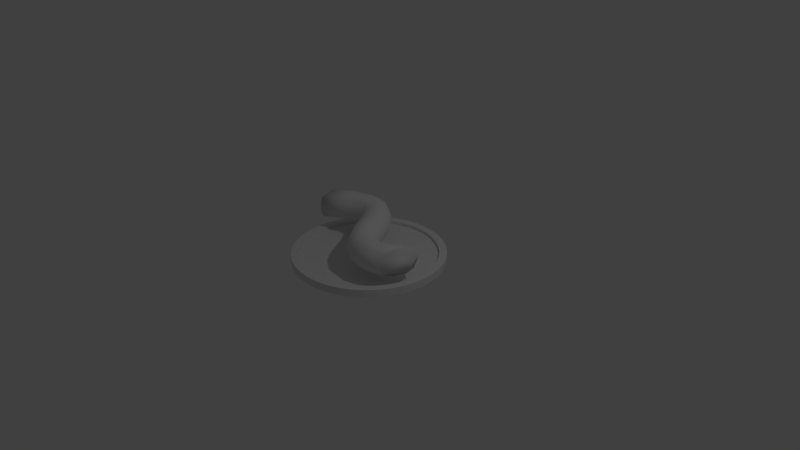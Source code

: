 # Source: easy5.blend  (saved by Blender 2.79.0; exported with 4.5.12 LTS)
import bpy
from mathutils import Matrix  # noqa: F401  (used for matrix-valued properties, if any)

bpy.ops.wm.read_factory_settings(use_empty=True)
scene = bpy.context.scene
scene.name = 'Scene'

# ---- collections
col_collection_1 = bpy.data.collections.new('Collection 1'); scene.collection.children.link(col_collection_1)

# ---- world
world_world = bpy.data.worlds.new('World'); scene.world = world_world
world_world.color = (0.05088, 0.05088, 0.05088)
world_world.use_sun_shadow = False
world_world.sun_shadow_jitter_overblur = 0.0
world_world.cycles.sampling_method = 'MANUAL'

# ---- cameras
cam_camera = bpy.data.cameras.new('Camera')
cam_camera.clip_end = 100.0
cam_camera.lens = 35.0
cam_camera.sensor_width = 32.0
cam_camera.sensor_height = 18.0
cam_camera.ortho_scale = 7.314
cam_camera.dof.focus_distance = 0.0
cam_camera.dof.aperture_fstop = 128.0

# ---- lights
light_lamp = bpy.data.lights.new('Lamp', 'POINT')
light_lamp.transmission_factor = 0.0
light_lamp.cutoff_distance = 30.0
light_lamp.energy = 100.0
light_lamp.shadow_buffer_clip_start = 1.001
light_lamp.shadow_soft_size = 0.1
light_lamp.shadow_maximum_resolution = 0.006
light_lamp.use_absolute_resolution = True

# ---- meshes
me_cubeziercurve = bpy.data.meshes.new('CUBezierCurve')
me_cubeziercurve.from_pydata([(-0.9043, -0.0804, 0.0508), (-0.7724, 0.4059, 0.1913), (-0.7105, 0.2787, 0.2499), (-0.6493, 0.1513, 0.1913), (-0.6247, 0.09809, 0.04993), (-0.651, 0.1504, -0.09149), (-0.713, 0.2775, -0.1501), (-0.7742, 0.405, -0.09149), (-0.493, 0.5012, 0.188), (-0.4728, 0.3615, 0.2471), (-0.4546, 0.221, 0.1891), (-0.449, 0.1621, 0.04794), (-0.4594, 0.2192, -0.09369), (-0.4797, 0.3589, -0.1528), (-0.4979, 0.4994, -0.0948), (-0.5034, 0.5583, 0.04637), (-0.2537, 0.4845, 0.1822), (-0.2953, 0.3502, 0.2429), (-0.3407, 0.2154, 0.1864), (-0.3634, 0.159, 0.04595), (-0.3501, 0.214, -0.09626), (-0.3086, 0.3483, -0.1569), (-0.2631, 0.4831, -0.1005), (-0.2404, 0.5395, 0.03999), (-0.07159, 0.372, 0.1748), (-0.1644, 0.2676, 0.2375), (-0.2626, 0.1636, 0.1832), (-0.3088, 0.1208, 0.04361), (-0.2758, 0.1644, -0.09938), (-0.1831, 0.2688, -0.1621), (-0.0848, 0.3728, -0.1077), (-0.03863, 0.4156, 0.03184), (0.04987, 0.2148, 0.1675), (-0.06599, 0.1379, 0.2315), (-0.188, 0.06223, 0.1785), (-0.2447, 0.03204, 0.03956), (-0.2029, 0.06506, -0.1039), (-0.08705, 0.1419, -0.1679), (0.03498, 0.2177, -0.115), (0.09169, 0.2478, 0.02398), (0.1373, 0.05168, 0.1607), (0.01558, -0.01516, 0.2252), (-0.1125, -0.08053, 0.1726), (-0.1719, -0.1061, 0.03386), (-0.1278, -0.07698, -0.1098), (-0.006074, -0.01015, -0.1742), (0.122, 0.05522, -0.1217), (0.1814, 0.08083, 0.01706), (0.213, -0.09404, 0.1548), (0.09576, -0.1688, 0.2189), (-0.02765, -0.2423, 0.166), (-0.08496, -0.2715, 0.02708), (-0.0426, -0.2394, -0.1165), (0.07462, -0.1646, -0.1806), (0.198, -0.09112, -0.1277), (0.2553, -0.06188, 0.01123), (0.2863, -0.1996, 0.1501), (0.1894, -0.3, 0.213), (0.08683, -0.3999, 0.1589), (0.03881, -0.4409, 0.01942), (0.07342, -0.399, -0.1237), (0.1704, -0.2986, -0.1866), (0.2729, -0.1987, -0.1325), (0.321, -0.1577, 0.006991), (0.3601, -0.2551, 0.1469), (0.3108, -0.3866, 0.2078), (0.2576, -0.5187, 0.1517), (0.2315, -0.5739, 0.01139), (0.2478, -0.52, -0.131), (0.297, -0.3885, -0.1919), (0.3503, -0.2565, -0.1358), (0.3764, -0.2012, 0.004526), (0.4629, -0.2667, 0.1443), (0.476, -0.4071, 0.2037), (0.487, -0.5485, 0.146), (0.4894, -0.6079, 0.004929), (0.4819, -0.5505, -0.1368), (0.4688, -0.4101, -0.1962), (0.4578, -0.2687, -0.1384), (0.4554, -0.2093, 0.002616), (0.6439, -0.2097, 0.1422), (0.7016, -0.3387, 0.201), (0.6992, -0.3404, -0.199), (0.6421, -0.2109, -0.1406), (0.6192, -0.1567, 0.000713), (0.7479, -0.4493, -0.1494), (0.734, -0.4755, 0.1429), (0.7172, -0.5069, 0.08156), (0.7172, -0.5069, -0.07901), (0.7335, -0.4763, -0.1399), (0.6801, -0.552, 0.002554), (0.8688, -0.006887, -0.002802), (0.8687, -0.005644, -8.351e-05), (0.8688, -0.006887, 0.002662), (0.827, -0.2635, -0.1994), (0.8515, -0.1825, -0.176), (0.8515, -0.1825, 0.1769), (0.8271, -0.2632, 0.2006), (0.8003, -0.3513, -0.1736), (0.8003, -0.3513, 0.1751), (0.7493, -0.4469, 0.1522), (0.8618, -0.07791, 0.1415), (0.8618, -0.07815, -0.1413), (-0.9292, -0.02707, 0.1922), (-0.9269, -0.04993, 0.1426), (-0.9292, -0.02686, -0.09062), (-0.9312, -0.006886, -0.09807), (-0.9269, -0.04993, -0.04063), (-0.9312, -0.006886, 0.1997), (-0.9139, 0.1687, 0.2438), (-0.9159, 0.1484, 0.2506), (-0.9158, 0.1487, -0.1494), (-0.9139, 0.1687, -0.1429), (-0.8536, 0.3545, 0.1916), (-0.8627, 0.3375, 0.1956), (-0.8627, 0.3375, -0.09524), (-0.8534, 0.3549, -0.09123), (-0.798, 0.4585, 0.04992), (-0.7985, 0.4575, 0.05163), (-0.7985, 0.4575, 0.04817)], [], [(0, 4, 3, 103, 104), (1, 8, 15, 117, 118), (2, 9, 8, 1), (3, 10, 9, 2), (4, 11, 10, 3), (5, 12, 11, 4), (6, 13, 12, 5), (7, 14, 13, 6), (8, 16, 23, 15), (9, 17, 16, 8), (10, 18, 17, 9), (11, 19, 18, 10), (12, 20, 19, 11), (13, 21, 20, 12), (14, 22, 21, 13), (15, 23, 22, 14), (16, 24, 31, 23), (17, 25, 24, 16), (18, 26, 25, 17), (19, 27, 26, 18), (20, 28, 27, 19), (21, 29, 28, 20), (22, 30, 29, 21), (23, 31, 30, 22), (24, 32, 39, 31), (25, 33, 32, 24), (26, 34, 33, 25), (27, 35, 34, 26), (28, 36, 35, 27), (29, 37, 36, 28), (30, 38, 37, 29), (31, 39, 38, 30), (32, 40, 47, 39), (33, 41, 40, 32), (34, 42, 41, 33), (35, 43, 42, 34), (36, 44, 43, 35), (37, 45, 44, 36), (38, 46, 45, 37), (39, 47, 46, 38), (40, 48, 55, 47), (41, 49, 48, 40), (42, 50, 49, 41), (43, 51, 50, 42), (44, 52, 51, 43), (45, 53, 52, 44), (46, 54, 53, 45), (47, 55, 54, 46), (48, 56, 63, 55), (49, 57, 56, 48), (50, 58, 57, 49), (51, 59, 58, 50), (52, 60, 59, 51), (53, 61, 60, 52), (54, 62, 61, 53), (55, 63, 62, 54), (56, 64, 71, 63), (57, 65, 64, 56), (58, 66, 65, 57), (59, 67, 66, 58), (60, 68, 67, 59), (61, 69, 68, 60), (62, 70, 69, 61), (63, 71, 70, 62), (64, 72, 79, 71), (65, 73, 72, 64), (66, 74, 73, 65), (67, 75, 74, 66), (68, 76, 75, 67), (69, 77, 76, 68), (70, 78, 77, 69), (71, 79, 78, 70), (72, 80, 84, 79), (73, 81, 80, 72), (74, 86, 100, 81, 73), (75, 90, 87, 86, 74), (76, 89, 88, 90, 75), (77, 82, 85, 89, 76), (78, 83, 82, 77), (79, 84, 83, 78), (80, 101, 93, 92, 84), (81, 97, 96, 101, 80), (82, 94, 98, 85), (83, 102, 95, 94, 82), (84, 92, 91, 102, 83), (118, 113, 1), (100, 99, 97, 81), (113, 114, 109, 110, 2, 1), (107, 105, 5, 4, 0), (119, 117, 15, 14, 7), (116, 119, 7), (111, 112, 115, 116, 7, 6), (105, 106, 111, 6, 5), (110, 108, 103, 3, 2), (0, 104, 103, 108, 110, 109, 114, 113, 118, 117, 119, 116, 115, 112, 111, 106, 105, 107), (85, 98, 94, 95, 102, 91, 92, 93, 101, 96, 97, 99, 100, 86, 87, 90, 88, 89)])
me_cubeziercurve.polygons.foreach_set('use_smooth', [True] * 96)
me_cubeziercurve.use_remesh_preserve_volume = False
me_cubeziercurve.use_remesh_preserve_attributes = False
me_cubeziercurve.use_mirror_vertex_groups = False
me_cubeziercurve.update()
me_cylinder_001 = bpy.data.meshes.new('Cylinder.001')
me_cylinder_001.from_pydata([(0.5205, -0.601, 0.07302), (0.7113, -0.5451, 0.02552), (0.9, 6.799e-08, -0.0816), (0.8999, 0.001242, -0.02723), (0.9, 6.799e-08, 0.02768), (0.0, 0.9, -0.2), (0.0, 0.9, 0.2), (0.6364, 0.6364, -0.2), (0.6364, 0.6364, 0.2), (0.9, 6.795e-08, -0.2), (0.9, 6.795e-08, 0.2), (0.6364, -0.6364, -0.2), (0.6364, -0.6364, 0.2), (-2.933e-07, -0.9, -0.2), (-2.933e-07, -0.9, 0.2), (-0.6364, -0.6364, -0.2), (-0.6364, -0.6364, 0.2), (-0.9, 8.69e-07, -0.2), (-0.9, 8.69e-07, 0.2), (-0.6364, 0.6364, -0.2), (-0.6364, 0.6364, 0.2), (0.0, 1.0, -1.0), (0.0, 1.0, 1.0), (0.1564, 0.9877, -1.0), (0.1564, 0.9877, 1.0), (0.309, 0.9511, -1.0), (0.309, 0.9511, 1.0), (0.454, 0.891, -1.0), (0.454, 0.891, 1.0), (0.5878, 0.809, -1.0), (0.5878, 0.809, 1.0), (0.7071, 0.7071, -1.0), (0.7071, 0.7071, 1.0), (0.809, 0.5878, -1.0), (0.809, 0.5878, 1.0), (0.891, 0.454, -1.0), (0.891, 0.454, 1.0), (0.9511, 0.309, -1.0), (0.9511, 0.309, 1.0), (0.9877, 0.1564, -1.0), (0.9877, 0.1564, 1.0), (1.0, -1.629e-07, -1.0), (1.0, -1.629e-07, 1.0), (0.9877, -0.1564, -1.0), (0.9877, -0.1564, 1.0), (0.9511, -0.309, -1.0), (0.9511, -0.309, 1.0), (0.891, -0.454, -1.0), (0.891, -0.454, 1.0), (0.809, -0.5878, -1.0), (0.809, -0.5878, 1.0), (0.7071, -0.7071, -1.0), (0.7071, -0.7071, 1.0), (0.5878, -0.809, -1.0), (0.5878, -0.809, 1.0), (0.454, -0.891, -1.0), (0.454, -0.891, 1.0), (0.309, -0.9511, -1.0), (0.309, -0.9511, 1.0), (0.1564, -0.9877, -1.0), (0.1564, -0.9877, 1.0), (-8.027e-07, -1.0, -1.0), (-8.027e-07, -1.0, 1.0), (-0.1564, -0.9877, -1.0), (-0.1564, -0.9877, 1.0), (-0.309, -0.9511, -1.0), (-0.309, -0.9511, 1.0), (-0.454, -0.891, -1.0), (-0.454, -0.891, 1.0), (-0.5878, -0.809, -1.0), (-0.5878, -0.809, 1.0), (-0.7071, -0.7071, -1.0), (-0.7071, -0.7071, 1.0), (-0.809, -0.5878, -1.0), (-0.809, -0.5878, 1.0), (-0.891, -0.454, -1.0), (-0.891, -0.454, 1.0), (-0.9511, -0.309, -1.0), (-0.9511, -0.309, 1.0), (-0.9877, -0.1564, -1.0), (-0.9877, -0.1564, 1.0), (-1.0, 1.442e-06, -1.0), (-1.0, 1.442e-06, 1.0), (-0.9877, 0.1564, -1.0), (-0.9877, 0.1564, 1.0), (-0.9511, 0.309, -1.0), (-0.9511, 0.309, 1.0), (-0.891, 0.454, -1.0), (-0.891, 0.454, 1.0), (-0.809, 0.5878, -1.0), (-0.809, 0.5878, 1.0), (-0.7071, 0.7071, -1.0), (-0.7071, 0.7071, 1.0), (-0.5878, 0.809, -1.0), (-0.5878, 0.809, 1.0), (-0.454, 0.891, -1.0), (-0.454, 0.891, 1.0), (-0.309, 0.9511, -1.0), (-0.309, 0.9511, 1.0), (-0.1564, 0.9877, -1.0), (-0.1564, 0.9877, 1.0), (0.0, 0.9, 1.0), (0.0, 0.9, -1.0), (0.7281, -0.529, 1.0), (0.7281, -0.529, -1.0), (0.8019, -0.4086, 1.0), (0.8019, -0.4086, -1.0), (0.856, -0.2781, 1.0), (0.856, -0.2781, -1.0), (0.6364, 0.6364, 1.0), (0.6364, 0.6364, -1.0), (0.8889, -0.1408, 1.0), (0.8889, -0.1408, -1.0), (-7.224e-07, -0.9, 1.0), (-7.224e-07, -0.9, -1.0), (0.2781, 0.856, 1.0), (0.2781, 0.856, -1.0), (0.9, -1.466e-07, 1.0), (0.9, -1.466e-07, -1.0), (-0.2781, -0.856, 1.0), (-0.2781, -0.856, -1.0), (-0.1408, -0.8889, 1.0), (-0.1408, -0.8889, -1.0), (0.1408, -0.8889, 1.0), (0.1408, -0.8889, -1.0), (0.529, -0.7281, 1.0), (0.529, -0.7281, -1.0), (-0.4086, -0.8019, 1.0), (-0.4086, -0.8019, -1.0), (0.7281, 0.529, 1.0), (0.7281, 0.529, -1.0), (0.1408, 0.8889, 1.0), (0.1408, 0.8889, -1.0), (0.8019, 0.4086, 1.0), (0.8019, 0.4086, -1.0), (0.8889, 0.1408, 1.0), (0.8889, 0.1408, -1.0), (0.4086, -0.8019, 1.0), (0.4086, -0.8019, -1.0), (0.6364, -0.6364, 1.0), (0.6364, -0.6364, -1.0), (0.2781, -0.856, 1.0), (0.2781, -0.856, -1.0), (0.529, 0.7281, 1.0), (0.529, 0.7281, -1.0), (0.4086, 0.8019, 1.0), (0.4086, 0.8019, -1.0), (-0.6364, 0.6364, 1.0), (-0.6364, 0.6364, -1.0), (-0.7281, 0.529, 1.0), (-0.7281, 0.529, -1.0), (-0.4086, 0.8019, 1.0), (-0.4086, 0.8019, -1.0), (-0.2781, 0.856, 1.0), (-0.2781, 0.856, -1.0), (-0.856, -0.2781, 1.0), (-0.856, -0.2781, -1.0), (-0.8889, -0.1408, 1.0), (-0.8889, -0.1408, -1.0), (-0.8889, 0.1408, 1.0), (-0.8889, 0.1408, -1.0), (-0.856, 0.2781, 1.0), (-0.856, 0.2781, -1.0), (-0.8019, -0.4086, 1.0), (-0.8019, -0.4086, -1.0), (-0.1408, 0.8889, 1.0), (-0.1408, 0.8889, -1.0), (-0.529, -0.7281, 1.0), (-0.529, -0.7281, -1.0), (-0.9, 1.298e-06, 1.0), (-0.9, 1.298e-06, -1.0), (0.856, 0.2781, 1.0), (0.856, 0.2781, -1.0), (-0.6364, -0.6364, 1.0), (-0.6364, -0.6364, -1.0), (-0.529, 0.7281, 1.0), (-0.529, 0.7281, -1.0), (-0.7281, -0.529, 1.0), (-0.7281, -0.529, -1.0), (-0.8019, 0.4086, 1.0), (-0.8019, 0.4086, -1.0), (0.8842, 0.1605, 0.2), (0.8724, 0.2094, 0.2), (0.8397, 0.3173, 0.2), (0.8842, 0.1605, -0.2), (0.8842, -0.1605, -0.2), (0.8842, -0.1605, 0.2), (0.8397, -0.3173, 0.2), (0.8724, -0.2094, 0.2), (0.8724, -0.2094, 0.0007783), (0.8724, -0.2094, -0.2), (0.8397, -0.3173, -0.2), (0.8181, -0.3694, -0.2), (0.765, -0.4688, -0.2), (0.8181, -0.3694, -0.1358), (0.765, -0.4688, -0.0007598), (0.8181, -0.3694, 0.2), (0.765, -0.4688, 0.2), (0.7387, -0.5118, 0.2), (0.5118, -0.7387, -0.2), (0.7387, -0.5118, -0.2), (0.4688, -0.765, 0.2), (0.5118, -0.7387, 0.2), (0.3694, -0.8181, 0.2), (0.4688, -0.765, -0.1199), (0.4688, -0.765, -0.2), (0.3694, -0.8181, -0.2), (0.2094, -0.8724, -0.2), (0.3173, -0.8397, -0.2), (0.1605, -0.8842, 0.2), (0.2094, -0.8724, 0.2), (0.3173, -0.8397, 0.2), (0.2094, -0.8724, -0.0007693), (0.3173, -0.8397, -0.1358), (-0.1605, -0.8842, -0.2), (0.1605, -0.8842, -0.2), (-0.2094, -0.8724, 0.2), (-0.1605, -0.8842, 0.2), (-0.3173, -0.8397, 0.2), (-0.1605, -0.8842, 0.1656), (-0.2094, -0.8724, -0.2), (-0.3694, -0.8181, -0.2), (-0.3173, -0.8397, -0.2), (-0.4688, -0.765, -0.2), (-0.2094, -0.8724, 0.0007821), (-0.3694, -0.8181, 0.2), (-0.5118, -0.7387, 0.2), (-0.4688, -0.765, 0.2), (-0.4688, -0.765, -0.0007501), (-0.5118, -0.7387, -0.2), (-0.7387, -0.5118, -0.2), (-0.8397, -0.3173, -0.2), (-0.8181, -0.3694, -0.2), (-0.765, -0.4688, -0.2), (-0.8724, -0.2094, -0.2), (-0.765, -0.4688, 0.2), (-0.8181, -0.3694, 0.2), (-0.7387, -0.5118, 0.2), (-0.8842, -0.1605, -0.2), (-0.8842, 0.1605, -0.2), (-0.8842, 0.1605, 0.1656), (-0.8842, 0.1605, 0.2), (-0.8842, -0.1605, 0.2), (-0.8397, -0.3173, 0.2), (-0.8724, -0.2094, 0.2), (0.8724, 0.2094, -0.0007839), (0.8397, 0.3173, -0.2), (0.8724, 0.2094, -0.2), (0.765, 0.4688, -0.2), (0.8181, 0.3694, -0.2), (0.765, 0.4688, 0.2), (0.8181, 0.3694, 0.2), (-0.8181, 0.3694, -0.2), (-0.765, 0.4688, -0.0007534), (-0.765, 0.4688, -0.2), (-0.8397, 0.3173, -0.2), (-0.8724, 0.2094, -0.2), (-0.8397, 0.3173, 0.2), (-0.8724, 0.2094, 0.2), (-0.8724, 0.2094, 0.0007783), (0.7387, 0.5118, 0.2), (0.7387, 0.5118, -0.2), (-0.7387, 0.5118, 0.2), (-0.7387, 0.5118, -0.2), (-0.8181, 0.3694, 0.2), (-0.765, 0.4688, 0.2), (0.5118, 0.7387, -0.2), (0.5118, 0.7387, 0.2), (-0.5118, 0.7387, -0.2), (-0.5118, 0.7387, 0.2), (-0.4688, 0.765, 0.2), (-0.3694, 0.8181, 0.2), (0.4688, 0.765, 0.2), (0.3694, 0.8181, 0.2), (0.4688, 0.765, -0.2), (0.3694, 0.8181, -0.2), (0.2094, 0.8724, -0.2), (0.3173, 0.8397, -0.2), (0.2094, 0.8724, 0.2), (0.3173, 0.8397, 0.2), (0.3173, 0.8397, 0.1358), (-0.4688, 0.765, -0.1199), (-0.4688, 0.765, -0.2), (-0.3694, 0.8181, -0.2), (-0.2094, 0.8724, 0.2), (-0.3173, 0.8397, 0.2), (-0.2094, 0.8724, -0.2), (-0.2094, 0.8724, -0.0007647), (-0.3173, 0.8397, -0.2), (0.1605, 0.8842, 0.2), (-0.1605, 0.8842, -0.2), (0.1605, 0.8842, -0.2), (-0.1605, 0.8842, 0.2), (0.6364, 0.6364, -0.2), (0.9, 6.795e-08, -0.2), (0.6364, -0.6364, -0.2), (-0.6364, -0.6364, -0.2), (-2.933e-07, -0.9, -0.2), (-0.9, 8.69e-07, -0.2), (-0.6364, 0.6364, -0.2), (0.0, 0.9, 0.2), (0.5198, -0.5955, -0.2), (0.4051, -0.1995, -0.2), (0.4868, -0.2072, -0.2), (0.6519, -0.1535, -0.2), (0.7142, -0.5415, -0.1044), (0.7164, -0.5389, -0.2), (0.8997, -0.002862, -0.1929), (0.8997, -0.003045, -0.2), (0.2859, -0.05386, 0.2), (0.2865, -0.055, 0.2), (0.3511, -0.152, 0.2), (0.4068, -0.1969, 0.2), (0.487, -0.2059, 0.2), (0.5204, -0.5983, 0.2), (0.267, -0.5676, 0.2), (0.6522, -0.1538, 0.2), (0.7154, -0.5402, 0.2), (0.8996, -0.004407, 0.2), (-0.8829, -0.06034, 0.2), (-0.8879, -0.05368, -0.2), (-0.6007, 0.1193, 0.2), (-0.6044, 0.1267, -0.2), (-0.7609, 0.4505, 0.2), (-0.7574, 0.443, -0.2), (-0.4709, 0.5506, 0.2), (-0.4701, 0.5422, -0.2), (-0.7819, 0.4373, 0.2), (-0.7897, 0.4225, -0.2), (-0.4206, 0.1837, 0.2), (-0.422, 0.1918, -0.2), (-0.2139, 0.5349, 0.2), (-0.2171, 0.5269, -0.2), (-0.329, 0.1793, 0.2), (-0.3272, 0.187, -0.2), (-0.2702, 0.1376, 0.2), (-0.2656, 0.1437, -0.2), (-0.01427, 0.4162, 0.2), (-0.02089, 0.41, -0.2), (-0.2053, 0.04544, 0.2), (-0.1995, 0.05004, -0.2), (-0.1338, -0.09466, 0.2), (-0.1276, -0.09061, -0.2), (0.1177, 0.252, 0.2), (0.1095, 0.2476, -0.2), (-0.04914, -0.2611, 0.2), (-0.04323, -0.2566, -0.2), (0.21, 0.08665, 0.2), (0.2015, 0.08296, -0.2), (0.07194, -0.4317, 0.2), (0.07677, -0.4258, -0.2), (0.2783, -0.05919, -0.2), (0.2626, -0.567, 0.2), (0.2649, -0.5594, -0.2), (0.3467, -0.1554, -0.2), (0.7142, -0.5415, -0.1044), (0.9, 6.799e-08, 0.02768)], [(2, 307), (307, 308), (4, 318)], [(0, 314, 317, 1), (5, 6, 289, 291), (7, 8, 260, 261), (9, 356, 10, 318, 186, 185, 308), (11, 12, 202, 199), (13, 14, 217, 219, 214), (15, 16, 237, 230), (17, 18, 241, 240, 239), (19, 20, 269, 268), (5, 291, 276, 277, 275, 274, 266, 7, 261, 248, 249, 246, 247, 184, 9, 308, 304, 303, 302, 354, 351, 348, 344, 338, 332, 326, 324, 328, 254, 263, 19, 268, 282, 283, 288, 286, 290), (21, 22, 24, 23), (23, 24, 26, 25), (25, 26, 28, 27), (27, 28, 30, 29), (29, 30, 32, 31), (31, 32, 34, 33), (33, 34, 36, 35), (35, 36, 38, 37), (37, 38, 40, 39), (39, 40, 42, 41), (41, 42, 44, 43), (43, 44, 46, 45), (45, 46, 48, 47), (47, 48, 50, 49), (49, 50, 52, 51), (51, 52, 54, 53), (53, 54, 56, 55), (55, 56, 58, 57), (57, 58, 60, 59), (59, 60, 62, 61), (61, 62, 64, 63), (63, 64, 66, 65), (65, 66, 68, 67), (67, 68, 70, 69), (69, 70, 72, 71), (71, 72, 74, 73), (73, 74, 76, 75), (75, 76, 78, 77), (77, 78, 80, 79), (79, 80, 82, 81), (81, 82, 84, 83), (83, 84, 86, 85), (85, 86, 88, 87), (87, 88, 90, 89), (89, 90, 92, 91), (91, 92, 94, 93), (93, 94, 96, 95), (95, 96, 98, 97), (24, 22, 100, 98, 96, 94, 92, 90, 88, 86, 84, 82, 169, 159, 161, 179, 149, 147, 175, 151, 153, 165, 101, 131, 115, 145, 143, 109, 129, 133, 171, 135, 117, 42, 40, 38, 36, 34, 32, 30, 28, 26), (97, 98, 100, 99), (99, 100, 22, 21), (21, 23, 25, 27, 29, 31, 33, 35, 37, 39, 41, 118, 136, 172, 134, 130, 110, 144, 146, 116, 132, 102, 166, 154, 152, 176, 148, 150, 180, 162, 160, 170, 81, 83, 85, 87, 89, 91, 93, 95, 97, 99), (136, 135, 181, 184, 247, 245, 172), (148, 299, 20, 147, 149, 150), (81, 170, 158, 156, 164, 178, 174, 168, 128, 120, 122, 114, 124, 142, 138, 126, 140, 104, 106, 108, 112, 118, 41, 43, 45, 47, 49, 51, 53, 55, 57, 59, 61, 63, 65, 67, 69, 71, 73, 75, 77, 79), (150, 149, 262, 263, 254, 253, 180), (108, 107, 189, 190, 185, 112), (112, 111, 117, 10, 4, 2, 294, 118), (174, 296, 16, 173, 167, 168), (134, 133, 250, 248, 261, 130), (172, 171, 183, 246, 249, 251, 133, 134), (110, 293, 8, 109, 143, 144), (180, 179, 264, 252, 255, 162), (138, 137, 125, 126, 199, 202, 201, 204), (164, 163, 235, 233, 230, 237, 177, 178), (126, 125, 139, 12, 295, 140), (162, 161, 259, 256, 239, 240, 159, 160), (144, 143, 267, 266, 274, 272, 145, 146), (124, 123, 209, 215, 207, 212, 142), (146, 145, 273, 275, 277, 280, 115, 116), (106, 105, 107, 108, 191, 187, 196, 194), (158, 157, 242, 238, 234, 244, 155, 156), (178, 177, 173, 16, 296, 174), (160, 159, 169, 18, 298, 170), (176, 175, 147, 20, 299, 148), (104, 103, 198, 200, 193, 195, 106), (114, 297, 14, 113, 123, 124), (120, 119, 224, 220, 214, 219, 121, 122), (132, 131, 101, 300, 5, 102), (130, 129, 109, 8, 293, 110), (168, 167, 226, 229, 223, 228, 128), (118, 294, 2, 4, 10, 117, 135, 136), (142, 141, 137, 138, 206, 203, 211, 213), (154, 153, 285, 288, 283, 271, 151, 152), (42, 117, 111, 107, 105, 103, 139, 125, 137, 141, 123, 113, 121, 119, 127, 167, 173, 177, 163, 155, 157, 169, 82, 80, 78, 76, 74, 72, 70, 68, 66, 64, 62, 60, 58, 56, 54, 52, 50, 48, 46, 44), (170, 298, 18, 169, 157, 158), (116, 115, 278, 276, 291, 289, 131, 132), (128, 127, 225, 221, 222, 218, 119, 120), (140, 295, 12, 139, 103, 104), (156, 155, 243, 231, 232, 164), (102, 5, 300, 101, 165, 166), (166, 165, 292, 290, 286, 287, 154), (122, 121, 113, 14, 297, 114), (152, 151, 175, 269, 270, 281), (130, 261, 260, 250, 133, 129), (142, 212, 210, 209, 123, 141), (248, 250, 251, 249), (290, 292, 6, 5), (208, 213, 211, 210, 212, 207), (184, 181, 10, 356, 9, 2, 3), (263, 262, 20, 19), (231, 243, 244, 234), (266, 267, 8, 7), (151, 271, 285, 153), (282, 281, 270, 271, 283), (190, 189, 188, 187, 191), (220, 224, 216, 218, 222), (177, 237, 235, 163), (282, 268, 269, 175, 176, 152, 281), (215, 209, 14, 13), (180, 253, 265, 262, 149, 179), (155, 244, 242, 157), (106, 195, 197, 198, 103, 105), (154, 287, 284, 292, 165, 153), (145, 272, 267, 143), (205, 199, 126, 138, 204), (121, 219, 217, 216, 224, 119), (229, 226, 16, 15), (128, 228, 227, 226, 167, 127), (162, 255, 257, 264, 179, 161), (256, 259, 258, 257, 255), (276, 278, 279, 280, 277), (164, 232, 236, 243, 155, 163), (233, 235, 236, 232), (246, 183, 182, 245, 247), (192, 194, 196, 197, 195, 193), (115, 280, 279, 273, 145), (192, 191, 108, 106, 194), (200, 198, 317, 1, 305, 306), (205, 204, 201, 203, 206), (252, 264, 327, 328), (288, 285, 284, 287, 286), (172, 245, 182, 181, 135, 171), (275, 273, 272, 274), (221, 225, 227, 228, 223), (208, 206, 138, 142, 213), (238, 242, 18, 17), (112, 185, 186, 188, 189, 107, 111), (119, 218, 225, 127), (278, 289, 6, 292, 284, 285, 271, 270, 269, 20, 262, 265, 327, 323, 325, 331, 337, 343, 347, 309, 310, 311, 312, 313, 316, 318, 10, 181, 182, 183, 251, 250, 260, 8, 267, 272, 273, 279), (131, 289, 278, 115), (159, 240, 241, 258, 259, 161), (133, 251, 183, 171), (328, 324, 326, 332, 338, 344, 348, 351, 354, 302, 303, 304, 308, 185, 190, 191, 192, 193, 200, 306, 11, 199, 205, 206, 208, 207, 215, 13, 214, 220, 222, 221, 223, 229, 15, 230, 233, 232, 231, 234, 238, 17, 239, 256, 255, 252), (320, 319, 321, 322), (2, 9, 184, 3), (301, 0, 1, 305, 306), (1, 355, 306, 305), (318, 316, 313, 312, 311, 310, 309, 347, 343, 337, 331, 325, 323, 327, 264, 257, 258, 241, 18, 242, 244, 243, 236, 235, 237, 16, 226, 227, 225, 218, 216, 217, 14, 209, 210, 211, 203, 201, 202, 12, 317, 198, 197, 196, 187, 188, 186), (306, 305, 1, 317, 12, 11), (330, 329, 333, 334), (336, 335, 339, 340), (353, 352, 315, 0, 301), (322, 321, 329, 330), (350, 349, 352, 353), (342, 341, 345, 346), (328, 327, 265, 253, 254), (346, 345, 349, 350), (314, 0, 315), (334, 333, 335, 336), (340, 339, 341, 342)])
me_cylinder_001.polygons.foreach_set('use_smooth', [1, 0, 0, 0, 0, 0, 0, 0, 0, 0, 0, 0, 0, 0, 0, 0, 0, 0, 0, 0, 0, 0, 0, 0, 0, 0, 0, 0, 0, 0, 0, 0, 0, 0, 0, 0, 0, 0, 0, 0, 0, 0, 0, 0, 0, 0, 0, 0, 0, 0, 0, 0, 0, 0, 0, 0, 0, 0, 0, 0, 0, 0, 0, 0, 0, 0, 0, 0, 0, 0, 0, 0, 0, 0, 0, 0, 0, 0, 0, 0, 0, 0, 0, 0, 0, 0, 0, 0, 0, 0, 0, 0, 0, 0, 0, 0, 0, 0, 0, 0, 0, 0, 0, 0, 0, 0, 0, 0, 0, 0, 0, 0, 0, 0, 0, 0, 0, 0, 0, 0, 0, 0, 0, 0, 0, 0, 0, 0, 0, 0, 0, 0, 0, 0, 0, 0, 0, 0, 0, 0, 0, 0, 0, 0, 1, 0, 1, 1, 0, 0, 1, 1, 1, 1, 1, 1, 0, 1, 1, 1, 1])
me_cylinder_001.use_remesh_preserve_volume = False
me_cylinder_001.use_remesh_preserve_attributes = False
me_cylinder_001.use_mirror_vertex_groups = False
me_cylinder_001.update()

# ---- objects
ob_beziercurve = bpy.data.objects.new('BezierCurve', me_cubeziercurve)
ob_lamp = bpy.data.objects.new('Lamp', light_lamp)
ob_camera = bpy.data.objects.new('Camera', cam_camera)
ob_cylinder = bpy.data.objects.new('Cylinder', me_cylinder_001)

# ---- transforms, parenting, visibility, modifiers, constraints
ob_beziercurve.location = (0.03116, 0.006887, 0.3221)
ob_beziercurve.lineart.crease_threshold = 0.0
ob_lamp.location = (4.076, 1.005, 5.904)
ob_lamp.rotation_euler = (0.6503, 0.05522, 1.866)
ob_lamp.lock_rotations_4d = False
ob_lamp.empty_display_type = 'ARROWS'
ob_lamp.color = (0.0, 0.0, 0.0, 0.0)
ob_lamp.lineart.crease_threshold = 0.0
ob_camera.location = (7.481, -6.508, 5.344)
ob_camera.rotation_euler = (1.109, 0.0, 0.8149)
ob_camera.lock_rotations_4d = False
ob_camera.empty_display_type = 'ARROWS'
ob_camera.color = (0.0, 0.0, 0.0, 0.0)
ob_camera.display_type = 'WIRE'
ob_camera.lineart.crease_threshold = 0.0
ob_cylinder.location = (0.0, 0.0, 0.0)
ob_cylinder.scale = (1.0, 1.0, 0.05)
ob_cylinder.lineart.crease_threshold = 0.0
_m = ob_cylinder.modifiers.new('Boolean', 'BOOLEAN')
_m.operation = 'INTERSECT'
_m.solver = 'FAST'

# ---- collection membership
col_collection_1.objects.link(ob_beziercurve)
col_collection_1.objects.link(ob_lamp)
col_collection_1.objects.link(ob_camera)
col_collection_1.objects.link(ob_cylinder)

# ---- scene / render settings (as saved in the file)
scene.camera = ob_camera
scene.frame_start = 1; scene.frame_end = 250; scene.frame_set(1)
scene.render.engine = 'BLENDER_EEVEE_NEXT'
scene.render.resolution_percentage = 50
scene.render.dither_intensity = 0.0
scene.cycles.use_denoising = False
scene.cycles.samples = 128
scene.cycles.sampling_pattern = 'TABULATED_SOBOL'
scene.cycles.use_adaptive_sampling = False
scene.cycles.use_light_tree = False
scene.cycles.blur_glossy = 0.0
scene.cycles.sample_clamp_indirect = 0.0
scene.view_settings.view_transform = 'Standard'
bpy.context.view_layer.update()

